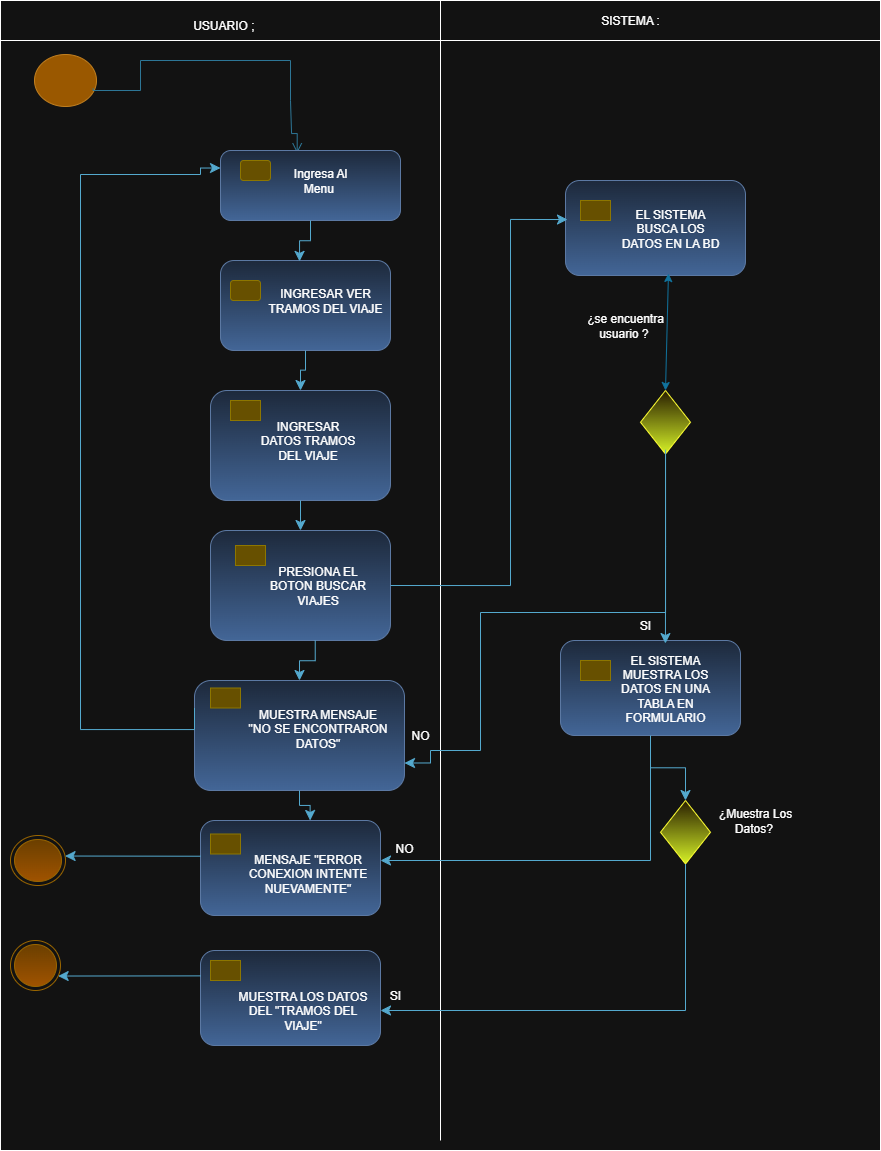

The diagram above was exported from draw.io. Its source (the exported page's mxGraphModel, read from the mxfile embedded in the PNG):
<mxGraphModel dx="1016" dy="558" grid="1" gridSize="10" guides="1" tooltips="1" connect="1" arrows="1" fold="1" page="1" pageScale="1" pageWidth="827" pageHeight="1169" math="0" shadow="0">
  <root>
    <mxCell id="0" />
    <mxCell id="1" parent="0" />
    <mxCell id="xpsnVj5g232j3aIq4sHA-10" value="" style="rounded=0;whiteSpace=wrap;html=1;movable=0;resizable=0;rotatable=0;deletable=0;editable=0;locked=1;connectable=0;" vertex="1" parent="1">
      <mxGeometry x="10" y="20" width="880" height="1140" as="geometry" />
    </mxCell>
    <mxCell id="xpsnVj5g232j3aIq4sHA-5" value="" style="ellipse;html=1;shape=startState;fillColor=#f0a30a;strokeColor=#BD7000;fontColor=#000000;" vertex="1" parent="1">
      <mxGeometry x="40" y="60" width="70" height="60" as="geometry" />
    </mxCell>
    <mxCell id="xpsnVj5g232j3aIq4sHA-11" value="" style="edgeStyle=orthogonalEdgeStyle;html=1;verticalAlign=bottom;endArrow=open;endSize=8;strokeColor=#54A9CE;rounded=0;fillColor=#0050ef;exitX=0.896;exitY=0.634;exitDx=0;exitDy=0;exitPerimeter=0;entryX=0.426;entryY=0.039;entryDx=0;entryDy=0;entryPerimeter=0;" edge="1" parent="1" source="xpsnVj5g232j3aIq4sHA-5" target="xpsnVj5g232j3aIq4sHA-17">
      <mxGeometry relative="1" as="geometry">
        <mxPoint x="307" y="140" as="targetPoint" />
        <mxPoint x="83" y="68" as="sourcePoint" />
        <Array as="points">
          <mxPoint x="103" y="100" />
          <mxPoint x="150" y="100" />
          <mxPoint x="150" y="70" />
          <mxPoint x="300" y="70" />
          <mxPoint x="300" y="110" />
          <mxPoint x="301" y="110" />
          <mxPoint x="301" y="143" />
        </Array>
      </mxGeometry>
    </mxCell>
    <mxCell id="xpsnVj5g232j3aIq4sHA-16" value="" style="rounded=1;whiteSpace=wrap;html=1;fillColor=#dae8fc;gradientColor=#7ea6e0;strokeColor=#6c8ebf;" vertex="1" parent="1">
      <mxGeometry x="230" y="270" width="170" height="90" as="geometry" />
    </mxCell>
    <mxCell id="xpsnVj5g232j3aIq4sHA-17" value="" style="rounded=1;whiteSpace=wrap;html=1;fillColor=#dae8fc;gradientColor=#7ea6e0;strokeColor=#6c8ebf;" vertex="1" parent="1">
      <mxGeometry x="230" y="160" width="180" height="70" as="geometry" />
    </mxCell>
    <mxCell id="xpsnVj5g232j3aIq4sHA-18" value="" style="rounded=1;whiteSpace=wrap;html=1;fillColor=#e3c800;strokeColor=#B09500;fontColor=#000000;" vertex="1" parent="1">
      <mxGeometry x="250" y="170" width="30" height="20" as="geometry" />
    </mxCell>
    <mxCell id="xpsnVj5g232j3aIq4sHA-20" value="" style="rounded=0;whiteSpace=wrap;html=1;movable=0;resizable=0;rotatable=0;deletable=0;editable=0;locked=1;connectable=0;" vertex="1" parent="1">
      <mxGeometry x="10" y="10" width="880" height="40" as="geometry" />
    </mxCell>
    <mxCell id="xpsnVj5g232j3aIq4sHA-23" value="" style="endArrow=none;html=1;rounded=0;movable=0;resizable=0;rotatable=0;deletable=0;editable=0;locked=1;connectable=0;" edge="1" parent="1">
      <mxGeometry width="50" height="50" relative="1" as="geometry">
        <mxPoint x="450" y="1150" as="sourcePoint" />
        <mxPoint x="450" y="10" as="targetPoint" />
      </mxGeometry>
    </mxCell>
    <mxCell id="xpsnVj5g232j3aIq4sHA-34" value="" style="rounded=1;whiteSpace=wrap;html=1;fillColor=#e3c800;strokeColor=#B09500;fontColor=#000000;" vertex="1" parent="1">
      <mxGeometry x="240" y="290" width="30" height="20" as="geometry" />
    </mxCell>
    <mxCell id="xpsnVj5g232j3aIq4sHA-39" value="USUARIO ;&amp;nbsp;" style="text;html=1;align=center;verticalAlign=middle;whiteSpace=wrap;rounded=0;" vertex="1" parent="1">
      <mxGeometry x="140" y="20" width="190" height="30" as="geometry" />
    </mxCell>
    <mxCell id="xpsnVj5g232j3aIq4sHA-40" value="SISTEMA :" style="text;html=1;align=center;verticalAlign=middle;whiteSpace=wrap;rounded=0;" vertex="1" parent="1">
      <mxGeometry x="590" y="15" width="100" height="30" as="geometry" />
    </mxCell>
    <mxCell id="xpsnVj5g232j3aIq4sHA-42" value="" style="edgeStyle=elbowEdgeStyle;elbow=vertical;endArrow=classic;html=1;curved=0;rounded=0;endSize=8;startSize=8;exitX=0.5;exitY=1;exitDx=0;exitDy=0;entryX=0.465;entryY=0.01;entryDx=0;entryDy=0;entryPerimeter=0;fillColor=#b1ddf0;strokeColor=#10739e;" edge="1" parent="1" source="xpsnVj5g232j3aIq4sHA-17" target="xpsnVj5g232j3aIq4sHA-16">
      <mxGeometry width="50" height="50" relative="1" as="geometry">
        <mxPoint x="430" y="380" as="sourcePoint" />
        <mxPoint x="480" y="330" as="targetPoint" />
      </mxGeometry>
    </mxCell>
    <mxCell id="xpsnVj5g232j3aIq4sHA-55" value="" style="rounded=1;whiteSpace=wrap;html=1;fillColor=#dae8fc;gradientColor=#7ea6e0;strokeColor=#6c8ebf;" vertex="1" parent="1">
      <mxGeometry x="220" y="540" width="180" height="110" as="geometry" />
    </mxCell>
    <mxCell id="xpsnVj5g232j3aIq4sHA-56" value="" style="rounded=1;whiteSpace=wrap;html=1;fillColor=#e3c800;strokeColor=#B09500;fontColor=#000000;arcSize=0;" vertex="1" parent="1">
      <mxGeometry x="245" y="555" width="30" height="20" as="geometry" />
    </mxCell>
    <mxCell id="xpsnVj5g232j3aIq4sHA-58" value="" style="rounded=1;whiteSpace=wrap;html=1;fillColor=#dae8fc;gradientColor=#7ea6e0;strokeColor=#6c8ebf;" vertex="1" parent="1">
      <mxGeometry x="220" y="400" width="180" height="110" as="geometry" />
    </mxCell>
    <mxCell id="xpsnVj5g232j3aIq4sHA-59" value="" style="rounded=1;whiteSpace=wrap;html=1;fillColor=#e3c800;strokeColor=#B09500;fontColor=#000000;arcSize=0;" vertex="1" parent="1">
      <mxGeometry x="240" y="410" width="30" height="20" as="geometry" />
    </mxCell>
    <mxCell id="xpsnVj5g232j3aIq4sHA-60" value="" style="edgeStyle=elbowEdgeStyle;elbow=vertical;endArrow=classic;html=1;curved=0;rounded=0;endSize=8;startSize=8;exitX=0.5;exitY=1;exitDx=0;exitDy=0;entryX=0.5;entryY=0;entryDx=0;entryDy=0;fillColor=#b1ddf0;strokeColor=#10739e;" edge="1" parent="1" source="xpsnVj5g232j3aIq4sHA-16" target="xpsnVj5g232j3aIq4sHA-58">
      <mxGeometry width="50" height="50" relative="1" as="geometry">
        <mxPoint x="380" y="320" as="sourcePoint" />
        <mxPoint x="394" y="361" as="targetPoint" />
      </mxGeometry>
    </mxCell>
    <mxCell id="xpsnVj5g232j3aIq4sHA-61" value="" style="edgeStyle=elbowEdgeStyle;elbow=vertical;endArrow=classic;html=1;curved=0;rounded=0;endSize=8;startSize=8;exitX=0.5;exitY=1;exitDx=0;exitDy=0;fillColor=#b1ddf0;strokeColor=#10739e;" edge="1" parent="1" source="xpsnVj5g232j3aIq4sHA-58" target="xpsnVj5g232j3aIq4sHA-55">
      <mxGeometry width="50" height="50" relative="1" as="geometry">
        <mxPoint x="325" y="390" as="sourcePoint" />
        <mxPoint x="320" y="430" as="targetPoint" />
      </mxGeometry>
    </mxCell>
    <mxCell id="xpsnVj5g232j3aIq4sHA-62" value="" style="rounded=1;whiteSpace=wrap;html=1;fillColor=#dae8fc;gradientColor=#7ea6e0;strokeColor=#6c8ebf;" vertex="1" parent="1">
      <mxGeometry x="204" y="690" width="210" height="110" as="geometry" />
    </mxCell>
    <mxCell id="xpsnVj5g232j3aIq4sHA-63" value="" style="rounded=1;whiteSpace=wrap;html=1;fillColor=#e3c800;strokeColor=#B09500;fontColor=#000000;arcSize=0;" vertex="1" parent="1">
      <mxGeometry x="220" y="697.5" width="30" height="20" as="geometry" />
    </mxCell>
    <mxCell id="xpsnVj5g232j3aIq4sHA-65" value="" style="edgeStyle=elbowEdgeStyle;elbow=vertical;endArrow=classic;html=1;curved=0;rounded=0;endSize=8;startSize=8;exitX=0.5;exitY=1;exitDx=0;exitDy=0;fillColor=#b1ddf0;strokeColor=#10739e;entryX=0.5;entryY=0;entryDx=0;entryDy=0;" edge="1" parent="1" target="xpsnVj5g232j3aIq4sHA-62">
      <mxGeometry width="50" height="50" relative="1" as="geometry">
        <mxPoint x="324.73" y="650" as="sourcePoint" />
        <mxPoint x="324.73" y="680" as="targetPoint" />
      </mxGeometry>
    </mxCell>
    <mxCell id="xpsnVj5g232j3aIq4sHA-67" value="" style="edgeStyle=orthogonalEdgeStyle;elbow=vertical;endArrow=classic;html=1;rounded=0;endSize=8;startSize=8;fillColor=#b1ddf0;strokeColor=#10739e;entryX=0;entryY=0.25;entryDx=0;entryDy=0;exitX=0;exitY=0.25;exitDx=0;exitDy=0;" edge="1" parent="1" source="xpsnVj5g232j3aIq4sHA-62" target="xpsnVj5g232j3aIq4sHA-17">
      <mxGeometry width="50" height="50" relative="1" as="geometry">
        <mxPoint x="220" y="739" as="sourcePoint" />
        <mxPoint x="209.92000000000002" y="171.25" as="targetPoint" />
        <Array as="points">
          <mxPoint x="204" y="739" />
          <mxPoint x="90" y="739" />
          <mxPoint x="90" y="184" />
          <mxPoint x="210" y="184" />
          <mxPoint x="210" y="178" />
        </Array>
      </mxGeometry>
    </mxCell>
    <mxCell id="xpsnVj5g232j3aIq4sHA-69" value="" style="ellipse;html=1;shape=endState;fillColor=#ffcd28;strokeColor=#d79b00;gradientColor=#ffa500;" vertex="1" parent="1">
      <mxGeometry x="20" y="845" width="55" height="50" as="geometry" />
    </mxCell>
    <mxCell id="xpsnVj5g232j3aIq4sHA-71" value="" style="ellipse;html=1;shape=endState;fillColor=#ffcd28;strokeColor=#d79b00;gradientColor=#ffa500;" vertex="1" parent="1">
      <mxGeometry x="20" y="950" width="50" height="50" as="geometry" />
    </mxCell>
    <mxCell id="xpsnVj5g232j3aIq4sHA-72" value="" style="rounded=1;whiteSpace=wrap;html=1;fillColor=#dae8fc;gradientColor=#7ea6e0;strokeColor=#6c8ebf;" vertex="1" parent="1">
      <mxGeometry x="210" y="830" width="180" height="95" as="geometry" />
    </mxCell>
    <mxCell id="xpsnVj5g232j3aIq4sHA-73" value="" style="rounded=1;whiteSpace=wrap;html=1;fillColor=#e3c800;strokeColor=#B09500;fontColor=#000000;arcSize=0;" vertex="1" parent="1">
      <mxGeometry x="220" y="843.5" width="30" height="20" as="geometry" />
    </mxCell>
    <mxCell id="xpsnVj5g232j3aIq4sHA-80" value="" style="rounded=1;whiteSpace=wrap;html=1;fillColor=#dae8fc;gradientColor=#7ea6e0;strokeColor=#6c8ebf;" vertex="1" parent="1">
      <mxGeometry x="210" y="960" width="180" height="95" as="geometry" />
    </mxCell>
    <mxCell id="xpsnVj5g232j3aIq4sHA-81" value="" style="rounded=1;whiteSpace=wrap;html=1;fillColor=#e3c800;strokeColor=#B09500;fontColor=#000000;arcSize=0;" vertex="1" parent="1">
      <mxGeometry x="220" y="970" width="30" height="20" as="geometry" />
    </mxCell>
    <mxCell id="xpsnVj5g232j3aIq4sHA-84" value="" style="edgeStyle=elbowEdgeStyle;elbow=vertical;endArrow=classic;html=1;curved=0;rounded=0;endSize=8;startSize=8;exitX=0.5;exitY=1;exitDx=0;exitDy=0;fillColor=#b1ddf0;strokeColor=#10739e;entryX=0.609;entryY=0;entryDx=0;entryDy=0;entryPerimeter=0;" edge="1" parent="1" source="xpsnVj5g232j3aIq4sHA-62" target="xpsnVj5g232j3aIq4sHA-72">
      <mxGeometry width="50" height="50" relative="1" as="geometry">
        <mxPoint x="500" y="780" as="sourcePoint" />
        <mxPoint x="500.27" y="820" as="targetPoint" />
      </mxGeometry>
    </mxCell>
    <mxCell id="xpsnVj5g232j3aIq4sHA-85" value="" style="rounded=1;whiteSpace=wrap;html=1;fillColor=#dae8fc;gradientColor=#7ea6e0;strokeColor=#6c8ebf;" vertex="1" parent="1">
      <mxGeometry x="570" y="650" width="180" height="95" as="geometry" />
    </mxCell>
    <mxCell id="xpsnVj5g232j3aIq4sHA-86" value="" style="rounded=1;whiteSpace=wrap;html=1;fillColor=#e3c800;strokeColor=#B09500;fontColor=#000000;arcSize=0;" vertex="1" parent="1">
      <mxGeometry x="590" y="670" width="30" height="20" as="geometry" />
    </mxCell>
    <mxCell id="xpsnVj5g232j3aIq4sHA-89" value="" style="rounded=1;whiteSpace=wrap;html=1;fillColor=#dae8fc;gradientColor=#7ea6e0;strokeColor=#6c8ebf;" vertex="1" parent="1">
      <mxGeometry x="575" y="190" width="180" height="95" as="geometry" />
    </mxCell>
    <mxCell id="xpsnVj5g232j3aIq4sHA-90" value="" style="rounded=1;whiteSpace=wrap;html=1;fillColor=#e3c800;strokeColor=#B09500;fontColor=#000000;arcSize=0;" vertex="1" parent="1">
      <mxGeometry x="590" y="210" width="30" height="20" as="geometry" />
    </mxCell>
    <mxCell id="xpsnVj5g232j3aIq4sHA-91" value="" style="rhombus;whiteSpace=wrap;html=1;fillColor=#fff2cc;strokeColor=light-dark(#D6B656,#FFFF33);gradientColor=light-dark(#FFD966,#D6F227);" vertex="1" parent="1">
      <mxGeometry x="670" y="810" width="50" height="63.5" as="geometry" />
    </mxCell>
    <mxCell id="xpsnVj5g232j3aIq4sHA-95" value="" style="rhombus;whiteSpace=wrap;html=1;fillColor=#fff2cc;strokeColor=light-dark(#D6B656,#FFFF33);gradientColor=light-dark(#FFD966,#D6F227);" vertex="1" parent="1">
      <mxGeometry x="650" y="400" width="50" height="63.5" as="geometry" />
    </mxCell>
    <mxCell id="xpsnVj5g232j3aIq4sHA-98" value="" style="edgeStyle=elbowEdgeStyle;elbow=vertical;endArrow=classic;html=1;curved=0;rounded=0;endSize=8;startSize=8;exitX=0;exitY=0.376;exitDx=0;exitDy=0;fillColor=#b1ddf0;strokeColor=#10739e;exitPerimeter=0;" edge="1" parent="1" source="xpsnVj5g232j3aIq4sHA-72" target="xpsnVj5g232j3aIq4sHA-69">
      <mxGeometry width="50" height="50" relative="1" as="geometry">
        <mxPoint x="160" y="865" as="sourcePoint" />
        <mxPoint x="160.26999999999998" y="905" as="targetPoint" />
      </mxGeometry>
    </mxCell>
    <mxCell id="xpsnVj5g232j3aIq4sHA-99" value="" style="edgeStyle=elbowEdgeStyle;elbow=vertical;endArrow=classic;html=1;curved=0;rounded=0;endSize=8;startSize=8;exitX=0;exitY=0.376;exitDx=0;exitDy=0;fillColor=#b1ddf0;strokeColor=#10739e;exitPerimeter=0;" edge="1" parent="1" target="xpsnVj5g232j3aIq4sHA-71">
      <mxGeometry width="50" height="50" relative="1" as="geometry">
        <mxPoint x="210" y="985.38" as="sourcePoint" />
        <mxPoint x="60" y="984.38" as="targetPoint" />
      </mxGeometry>
    </mxCell>
    <mxCell id="xpsnVj5g232j3aIq4sHA-100" value="" style="edgeStyle=elbowEdgeStyle;elbow=vertical;endArrow=classic;html=1;curved=0;rounded=0;endSize=8;startSize=8;fillColor=#b1ddf0;strokeColor=#10739e;entryX=1;entryY=0.5;entryDx=0;entryDy=0;exitX=0.5;exitY=1;exitDx=0;exitDy=0;" edge="1" parent="1" source="xpsnVj5g232j3aIq4sHA-91">
      <mxGeometry width="50" height="50" relative="1" as="geometry">
        <mxPoint x="710" y="1015" as="sourcePoint" />
        <mxPoint x="390" y="1020" as="targetPoint" />
        <Array as="points">
          <mxPoint x="570" y="1020" />
        </Array>
      </mxGeometry>
    </mxCell>
    <mxCell id="xpsnVj5g232j3aIq4sHA-101" value="" style="edgeStyle=elbowEdgeStyle;elbow=vertical;endArrow=classic;html=1;curved=0;rounded=0;endSize=8;startSize=8;exitX=0.5;exitY=1;exitDx=0;exitDy=0;fillColor=#b1ddf0;strokeColor=#10739e;entryX=0.5;entryY=0;entryDx=0;entryDy=0;" edge="1" parent="1" source="xpsnVj5g232j3aIq4sHA-85" target="xpsnVj5g232j3aIq4sHA-91">
      <mxGeometry width="50" height="50" relative="1" as="geometry">
        <mxPoint x="659.64" y="750" as="sourcePoint" />
        <mxPoint x="659.91" y="790" as="targetPoint" />
      </mxGeometry>
    </mxCell>
    <mxCell id="xpsnVj5g232j3aIq4sHA-102" value="" style="edgeStyle=elbowEdgeStyle;elbow=vertical;endArrow=classic;html=1;curved=0;rounded=0;endSize=8;startSize=8;fillColor=#b1ddf0;strokeColor=#10739e;" edge="1" parent="1" target="xpsnVj5g232j3aIq4sHA-72">
      <mxGeometry width="50" height="50" relative="1" as="geometry">
        <mxPoint x="660" y="750" as="sourcePoint" />
        <mxPoint x="620" y="830" as="targetPoint" />
        <Array as="points">
          <mxPoint x="510" y="870" />
        </Array>
      </mxGeometry>
    </mxCell>
    <mxCell id="xpsnVj5g232j3aIq4sHA-103" value="" style="edgeStyle=orthogonalEdgeStyle;elbow=vertical;endArrow=classic;html=1;rounded=0;endSize=8;startSize=8;entryX=0.011;entryY=0.411;entryDx=0;entryDy=0;fillColor=#b1ddf0;strokeColor=#10739E;exitX=1;exitY=0.5;exitDx=0;exitDy=0;entryPerimeter=0;" edge="1" parent="1" source="xpsnVj5g232j3aIq4sHA-55" target="xpsnVj5g232j3aIq4sHA-89">
      <mxGeometry width="50" height="50" relative="1" as="geometry">
        <mxPoint x="490" y="530" as="sourcePoint" />
        <mxPoint x="510" y="391" as="targetPoint" />
        <Array as="points">
          <mxPoint x="520" y="595" />
          <mxPoint x="520" y="229" />
        </Array>
      </mxGeometry>
    </mxCell>
    <mxCell id="xpsnVj5g232j3aIq4sHA-106" value="" style="endArrow=classic;startArrow=classic;html=1;rounded=0;exitX=0.5;exitY=0;exitDx=0;exitDy=0;fillColor=#dae8fc;gradientColor=#7ea6e0;strokeColor=light-dark(#6C8EBF,#10739E);entryX=0.572;entryY=0.979;entryDx=0;entryDy=0;entryPerimeter=0;" edge="1" parent="1" source="xpsnVj5g232j3aIq4sHA-95" target="xpsnVj5g232j3aIq4sHA-89">
      <mxGeometry width="50" height="50" relative="1" as="geometry">
        <mxPoint x="650" y="390" as="sourcePoint" />
        <mxPoint x="660" y="290" as="targetPoint" />
      </mxGeometry>
    </mxCell>
    <mxCell id="xpsnVj5g232j3aIq4sHA-107" value="" style="edgeStyle=orthogonalEdgeStyle;elbow=vertical;endArrow=classic;html=1;rounded=0;endSize=8;startSize=8;exitX=0.5;exitY=1;exitDx=0;exitDy=0;fillColor=#b1ddf0;strokeColor=#10739e;entryX=1;entryY=0.75;entryDx=0;entryDy=0;" edge="1" parent="1" source="xpsnVj5g232j3aIq4sHA-95" target="xpsnVj5g232j3aIq4sHA-62">
      <mxGeometry width="50" height="50" relative="1" as="geometry">
        <mxPoint x="697.52" y="463.5" as="sourcePoint" />
        <mxPoint x="470" y="780" as="targetPoint" />
        <Array as="points">
          <mxPoint x="675" y="622" />
          <mxPoint x="490" y="622" />
          <mxPoint x="490" y="760" />
          <mxPoint x="440" y="760" />
          <mxPoint x="440" y="773" />
        </Array>
      </mxGeometry>
    </mxCell>
    <mxCell id="xpsnVj5g232j3aIq4sHA-108" value="" style="edgeStyle=elbowEdgeStyle;elbow=vertical;endArrow=classic;html=1;curved=0;rounded=0;endSize=8;startSize=8;exitX=0.501;exitY=0.932;exitDx=0;exitDy=0;fillColor=#b1ddf0;strokeColor=#10739e;exitPerimeter=0;entryX=0.583;entryY=0.032;entryDx=0;entryDy=0;entryPerimeter=0;" edge="1" parent="1" source="xpsnVj5g232j3aIq4sHA-95" target="xpsnVj5g232j3aIq4sHA-85">
      <mxGeometry width="50" height="50" relative="1" as="geometry">
        <mxPoint x="620" y="500" as="sourcePoint" />
        <mxPoint x="620" y="530" as="targetPoint" />
      </mxGeometry>
    </mxCell>
    <mxCell id="xpsnVj5g232j3aIq4sHA-109" value="Ingresa Al Menu&amp;nbsp;" style="text;html=1;align=center;verticalAlign=middle;whiteSpace=wrap;rounded=0;" vertex="1" parent="1">
      <mxGeometry x="290" y="170" width="80" height="40" as="geometry" />
    </mxCell>
    <mxCell id="xpsnVj5g232j3aIq4sHA-110" value="INGRESAR VER TRAMOS DEL VIAJE" style="text;html=1;align=center;verticalAlign=middle;whiteSpace=wrap;rounded=0;" vertex="1" parent="1">
      <mxGeometry x="275" y="290" width="120" height="40" as="geometry" />
    </mxCell>
    <mxCell id="xpsnVj5g232j3aIq4sHA-112" value="¿se encuentra usuario ?&amp;nbsp;" style="text;html=1;align=center;verticalAlign=middle;whiteSpace=wrap;rounded=0;" vertex="1" parent="1">
      <mxGeometry x="590" y="320" width="90" height="30" as="geometry" />
    </mxCell>
    <mxCell id="xpsnVj5g232j3aIq4sHA-113" value="SI" style="text;html=1;align=center;verticalAlign=middle;whiteSpace=wrap;rounded=0;" vertex="1" parent="1">
      <mxGeometry x="610" y="620" width="90" height="30" as="geometry" />
    </mxCell>
    <mxCell id="xpsnVj5g232j3aIq4sHA-114" value="¿Muestra Los Datos?&amp;nbsp;" style="text;html=1;align=center;verticalAlign=middle;whiteSpace=wrap;rounded=0;" vertex="1" parent="1">
      <mxGeometry x="720" y="815" width="90" height="30" as="geometry" />
    </mxCell>
    <mxCell id="xpsnVj5g232j3aIq4sHA-115" value="SI" style="text;html=1;align=center;verticalAlign=middle;whiteSpace=wrap;rounded=0;" vertex="1" parent="1">
      <mxGeometry x="360" y="990" width="90" height="30" as="geometry" />
    </mxCell>
    <mxCell id="xpsnVj5g232j3aIq4sHA-116" value="NO" style="text;html=1;align=center;verticalAlign=middle;whiteSpace=wrap;rounded=0;" vertex="1" parent="1">
      <mxGeometry x="369" y="843.5" width="90" height="30" as="geometry" />
    </mxCell>
    <mxCell id="xpsnVj5g232j3aIq4sHA-117" value="NO" style="text;html=1;align=center;verticalAlign=middle;whiteSpace=wrap;rounded=0;" vertex="1" parent="1">
      <mxGeometry x="390" y="730" width="80" height="30" as="geometry" />
    </mxCell>
    <mxCell id="xpsnVj5g232j3aIq4sHA-118" value="EL SISTEMA BUSCA LOS DATOS EN LA BD" style="text;html=1;align=center;verticalAlign=middle;whiteSpace=wrap;rounded=0;" vertex="1" parent="1">
      <mxGeometry x="630" y="217.5" width="100" height="40" as="geometry" />
    </mxCell>
    <mxCell id="xpsnVj5g232j3aIq4sHA-119" value="EL SISTEMA MUESTRA LOS DATOS EN UNA TABLA EN FORMULARIO" style="text;html=1;align=center;verticalAlign=middle;whiteSpace=wrap;rounded=0;" vertex="1" parent="1">
      <mxGeometry x="625" y="677.5" width="100" height="40" as="geometry" />
    </mxCell>
    <mxCell id="xpsnVj5g232j3aIq4sHA-120" value="INGRESAR DATOS TRAMOS DEL VIAJE" style="text;html=1;align=center;verticalAlign=middle;whiteSpace=wrap;rounded=0;" vertex="1" parent="1">
      <mxGeometry x="265" y="430" width="105" height="40" as="geometry" />
    </mxCell>
    <mxCell id="xpsnVj5g232j3aIq4sHA-121" value="PRESIONA EL BOTON BUSCAR VIAJES" style="text;html=1;align=center;verticalAlign=middle;whiteSpace=wrap;rounded=0;" vertex="1" parent="1">
      <mxGeometry x="275" y="575" width="105" height="40" as="geometry" />
    </mxCell>
    <mxCell id="xpsnVj5g232j3aIq4sHA-122" value="MUESTRA MENSAJE &quot;NO SE ENCONTRARON DATOS&quot;" style="text;html=1;align=center;verticalAlign=middle;whiteSpace=wrap;rounded=0;" vertex="1" parent="1">
      <mxGeometry x="255" y="717.5" width="145" height="40" as="geometry" />
    </mxCell>
    <mxCell id="xpsnVj5g232j3aIq4sHA-123" value="MENSAJE &quot;ERROR CONEXION INTENTE NUEVAMENTE&quot;" style="text;html=1;align=center;verticalAlign=middle;whiteSpace=wrap;rounded=0;" vertex="1" parent="1">
      <mxGeometry x="245" y="863.5" width="145" height="40" as="geometry" />
    </mxCell>
    <mxCell id="xpsnVj5g232j3aIq4sHA-125" value="MUESTRA LOS DATOS DEL &quot;TRAMOS DEL VIAJE&quot;" style="text;html=1;align=center;verticalAlign=middle;whiteSpace=wrap;rounded=0;" vertex="1" parent="1">
      <mxGeometry x="240" y="1000" width="145" height="40" as="geometry" />
    </mxCell>
  </root>
</mxGraphModel>